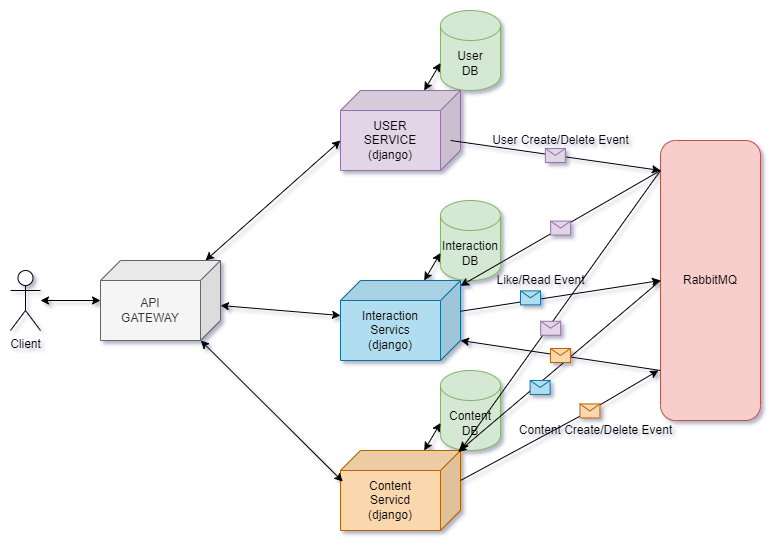

The diagram above was exported from draw.io. Its source (the exported page's mxGraphModel, read from the mxfile embedded in the PNG):
<mxGraphModel dx="1041" dy="539" grid="1" gridSize="10" guides="1" tooltips="1" connect="1" arrows="1" fold="1" page="1" pageScale="1" pageWidth="850" pageHeight="1100" background="none" math="0" shadow="1">
  <root>
    <mxCell id="0" />
    <mxCell id="1" parent="0" />
    <mxCell id="PPfZOW1wdAJeCZs9VfYx-1" value="USER&lt;br&gt;SERVICE&lt;br&gt;(django)" style="shape=cube;whiteSpace=wrap;html=1;boundedLbl=1;backgroundOutline=1;darkOpacity=0.05;darkOpacity2=0.1;flipH=1;fillColor=#e1d5e7;strokeColor=#9673a6;" vertex="1" parent="1">
      <mxGeometry x="380" y="270" width="120" height="80" as="geometry" />
    </mxCell>
    <mxCell id="PPfZOW1wdAJeCZs9VfYx-2" value="User&lt;br&gt;DB" style="shape=cylinder3;whiteSpace=wrap;html=1;boundedLbl=1;backgroundOutline=1;size=15;fillColor=#d5e8d4;strokeColor=#82b366;" vertex="1" parent="1">
      <mxGeometry x="480" y="190" width="60" height="80" as="geometry" />
    </mxCell>
    <mxCell id="PPfZOW1wdAJeCZs9VfYx-4" value="" style="endArrow=classic;startArrow=classic;html=1;rounded=0;entryX=0;entryY=0;entryDx=0;entryDy=52.5;entryPerimeter=0;" edge="1" parent="1" source="PPfZOW1wdAJeCZs9VfYx-1" target="PPfZOW1wdAJeCZs9VfYx-2">
      <mxGeometry width="50" height="50" relative="1" as="geometry">
        <mxPoint x="530" y="330" as="sourcePoint" />
        <mxPoint x="540" y="270" as="targetPoint" />
      </mxGeometry>
    </mxCell>
    <mxCell id="PPfZOW1wdAJeCZs9VfYx-18" value="Content&lt;br&gt;Servicd&lt;br&gt;(django)" style="shape=cube;whiteSpace=wrap;html=1;boundedLbl=1;backgroundOutline=1;darkOpacity=0.05;darkOpacity2=0.1;flipH=1;fillColor=#fad7ac;strokeColor=#b46504;" vertex="1" parent="1">
      <mxGeometry x="380" y="630" width="120" height="80" as="geometry" />
    </mxCell>
    <mxCell id="PPfZOW1wdAJeCZs9VfYx-19" value="Content&lt;br&gt;DB" style="shape=cylinder3;whiteSpace=wrap;html=1;boundedLbl=1;backgroundOutline=1;size=15;fillColor=#d5e8d4;strokeColor=#82b366;" vertex="1" parent="1">
      <mxGeometry x="480" y="550" width="60" height="80" as="geometry" />
    </mxCell>
    <mxCell id="PPfZOW1wdAJeCZs9VfYx-20" value="" style="endArrow=classic;startArrow=classic;html=1;rounded=0;entryX=0;entryY=0;entryDx=0;entryDy=52.5;entryPerimeter=0;" edge="1" parent="1" source="PPfZOW1wdAJeCZs9VfYx-18" target="PPfZOW1wdAJeCZs9VfYx-19">
      <mxGeometry width="50" height="50" relative="1" as="geometry">
        <mxPoint x="530" y="690" as="sourcePoint" />
        <mxPoint x="540" y="630" as="targetPoint" />
      </mxGeometry>
    </mxCell>
    <mxCell id="PPfZOW1wdAJeCZs9VfYx-21" value="Interaction&lt;br&gt;Servics&lt;br&gt;(django)" style="shape=cube;whiteSpace=wrap;html=1;boundedLbl=1;backgroundOutline=1;darkOpacity=0.05;darkOpacity2=0.1;flipH=1;fillColor=#b1ddf0;strokeColor=#10739e;" vertex="1" parent="1">
      <mxGeometry x="380" y="460" width="120" height="80" as="geometry" />
    </mxCell>
    <mxCell id="PPfZOW1wdAJeCZs9VfYx-22" value="Interaction&lt;br&gt;DB" style="shape=cylinder3;whiteSpace=wrap;html=1;boundedLbl=1;backgroundOutline=1;size=15;fillColor=#d5e8d4;strokeColor=#82b366;" vertex="1" parent="1">
      <mxGeometry x="480" y="380" width="60" height="80" as="geometry" />
    </mxCell>
    <mxCell id="PPfZOW1wdAJeCZs9VfYx-23" value="" style="endArrow=classic;startArrow=classic;html=1;rounded=0;entryX=0;entryY=0;entryDx=0;entryDy=52.5;entryPerimeter=0;" edge="1" parent="1" source="PPfZOW1wdAJeCZs9VfYx-21" target="PPfZOW1wdAJeCZs9VfYx-22">
      <mxGeometry width="50" height="50" relative="1" as="geometry">
        <mxPoint x="530" y="520" as="sourcePoint" />
        <mxPoint x="540" y="460" as="targetPoint" />
      </mxGeometry>
    </mxCell>
    <mxCell id="PPfZOW1wdAJeCZs9VfYx-29" value="RabbitMQ" style="rounded=1;whiteSpace=wrap;html=1;direction=south;fillColor=#f8cecc;strokeColor=#b85450;" vertex="1" parent="1">
      <mxGeometry x="700" y="320" width="100" height="280" as="geometry" />
    </mxCell>
    <mxCell id="PPfZOW1wdAJeCZs9VfYx-34" value="" style="endArrow=classic;html=1;rounded=0;exitX=0.083;exitY=0.625;exitDx=0;exitDy=0;exitPerimeter=0;entryX=0.107;entryY=1;entryDx=0;entryDy=0;entryPerimeter=0;" edge="1" parent="1" source="PPfZOW1wdAJeCZs9VfYx-1" target="PPfZOW1wdAJeCZs9VfYx-29">
      <mxGeometry relative="1" as="geometry">
        <mxPoint x="390" y="430" as="sourcePoint" />
        <mxPoint x="490" y="430" as="targetPoint" />
      </mxGeometry>
    </mxCell>
    <mxCell id="PPfZOW1wdAJeCZs9VfYx-35" value="" style="shape=message;html=1;outlineConnect=0;fillColor=#e1d5e7;strokeColor=#9673a6;" vertex="1" parent="PPfZOW1wdAJeCZs9VfYx-34">
      <mxGeometry width="20" height="14" relative="1" as="geometry">
        <mxPoint x="-10" y="-7" as="offset" />
      </mxGeometry>
    </mxCell>
    <mxCell id="PPfZOW1wdAJeCZs9VfYx-36" value="User Create/Delete Event" style="text;html=1;align=center;verticalAlign=middle;resizable=0;points=[];autosize=1;strokeColor=none;fillColor=none;" vertex="1" parent="1">
      <mxGeometry x="525" y="310" width="150" height="20" as="geometry" />
    </mxCell>
    <mxCell id="PPfZOW1wdAJeCZs9VfYx-40" value="" style="endArrow=classic;html=1;rounded=0;entryX=0.5;entryY=1;entryDx=0;entryDy=0;" edge="1" parent="1" source="PPfZOW1wdAJeCZs9VfYx-21" target="PPfZOW1wdAJeCZs9VfYx-29">
      <mxGeometry relative="1" as="geometry">
        <mxPoint x="495.0200000000002" y="480.0000000000001" as="sourcePoint" />
        <mxPoint x="704.98" y="509.96000000000004" as="targetPoint" />
      </mxGeometry>
    </mxCell>
    <mxCell id="PPfZOW1wdAJeCZs9VfYx-41" value="" style="shape=message;html=1;outlineConnect=0;fillColor=#b1ddf0;strokeColor=#10739e;" vertex="1" parent="PPfZOW1wdAJeCZs9VfYx-40">
      <mxGeometry width="20" height="14" relative="1" as="geometry">
        <mxPoint x="-40" y="-5" as="offset" />
      </mxGeometry>
    </mxCell>
    <mxCell id="PPfZOW1wdAJeCZs9VfYx-42" value="Like/Read Event" style="text;html=1;align=center;verticalAlign=middle;resizable=0;points=[];autosize=1;strokeColor=none;fillColor=none;" vertex="1" parent="1">
      <mxGeometry x="530" y="450" width="100" height="20" as="geometry" />
    </mxCell>
    <mxCell id="PPfZOW1wdAJeCZs9VfYx-44" value="" style="endArrow=classic;html=1;rounded=0;exitX=0;exitY=0;exitDx=0;exitDy=30;exitPerimeter=0;entryX=0.821;entryY=1.02;entryDx=0;entryDy=0;entryPerimeter=0;" edge="1" parent="1" source="PPfZOW1wdAJeCZs9VfYx-18" target="PPfZOW1wdAJeCZs9VfYx-29">
      <mxGeometry relative="1" as="geometry">
        <mxPoint x="499.0000000000002" y="674.1000000000001" as="sourcePoint" />
        <mxPoint x="701" y="568.6400000000001" as="targetPoint" />
        <Array as="points">
          <mxPoint x="630" y="590" />
        </Array>
      </mxGeometry>
    </mxCell>
    <mxCell id="PPfZOW1wdAJeCZs9VfYx-45" value="" style="shape=message;html=1;outlineConnect=0;fillColor=#fad7ac;strokeColor=#b46504;" vertex="1" parent="PPfZOW1wdAJeCZs9VfYx-44">
      <mxGeometry width="20" height="14" relative="1" as="geometry">
        <mxPoint x="20" y="-23" as="offset" />
      </mxGeometry>
    </mxCell>
    <mxCell id="PPfZOW1wdAJeCZs9VfYx-46" value="Content Create/Delete Event" style="text;html=1;align=center;verticalAlign=middle;resizable=0;points=[];autosize=1;strokeColor=none;fillColor=none;" vertex="1" parent="1">
      <mxGeometry x="550" y="600" width="170" height="20" as="geometry" />
    </mxCell>
    <mxCell id="PPfZOW1wdAJeCZs9VfYx-52" value="" style="endArrow=classic;html=1;rounded=0;exitX=0.107;exitY=1;exitDx=0;exitDy=0;exitPerimeter=0;" edge="1" parent="1" source="PPfZOW1wdAJeCZs9VfYx-29" target="PPfZOW1wdAJeCZs9VfYx-21">
      <mxGeometry relative="1" as="geometry">
        <mxPoint x="360" y="390" as="sourcePoint" />
        <mxPoint x="250" y="400" as="targetPoint" />
      </mxGeometry>
    </mxCell>
    <mxCell id="PPfZOW1wdAJeCZs9VfYx-53" value="" style="shape=message;html=1;outlineConnect=0;fillColor=#e1d5e7;strokeColor=#9673a6;" vertex="1" parent="PPfZOW1wdAJeCZs9VfYx-52">
      <mxGeometry width="20" height="14" relative="1" as="geometry">
        <mxPoint x="-10" y="-7" as="offset" />
      </mxGeometry>
    </mxCell>
    <mxCell id="PPfZOW1wdAJeCZs9VfYx-54" value="" style="endArrow=classic;html=1;rounded=0;entryX=0;entryY=0;entryDx=0;entryDy=0;entryPerimeter=0;" edge="1" parent="1" target="PPfZOW1wdAJeCZs9VfYx-18">
      <mxGeometry relative="1" as="geometry">
        <mxPoint x="700" y="350" as="sourcePoint" />
        <mxPoint x="680" y="240" as="targetPoint" />
      </mxGeometry>
    </mxCell>
    <mxCell id="PPfZOW1wdAJeCZs9VfYx-55" value="" style="shape=message;html=1;outlineConnect=0;fillColor=#e1d5e7;strokeColor=#9673a6;" vertex="1" parent="PPfZOW1wdAJeCZs9VfYx-54">
      <mxGeometry width="20" height="14" relative="1" as="geometry">
        <mxPoint x="-20" y="11" as="offset" />
      </mxGeometry>
    </mxCell>
    <mxCell id="PPfZOW1wdAJeCZs9VfYx-69" value="" style="endArrow=classic;html=1;rounded=0;strokeColor=#000000;strokeWidth=1;exitX=0.5;exitY=1;exitDx=0;exitDy=0;entryX=0.293;entryY=1.02;entryDx=0;entryDy=0;entryPerimeter=0;" edge="1" parent="1" source="PPfZOW1wdAJeCZs9VfYx-29" target="PPfZOW1wdAJeCZs9VfYx-19">
      <mxGeometry relative="1" as="geometry">
        <mxPoint x="170" y="470" as="sourcePoint" />
        <mxPoint x="270" y="470" as="targetPoint" />
      </mxGeometry>
    </mxCell>
    <mxCell id="PPfZOW1wdAJeCZs9VfYx-70" value="" style="shape=message;html=1;outlineConnect=0;fillColor=#b1ddf0;strokeColor=#10739e;" vertex="1" parent="PPfZOW1wdAJeCZs9VfYx-69">
      <mxGeometry width="20" height="14" relative="1" as="geometry">
        <mxPoint x="-29" y="14" as="offset" />
      </mxGeometry>
    </mxCell>
    <mxCell id="PPfZOW1wdAJeCZs9VfYx-72" value="" style="endArrow=classic;html=1;rounded=0;strokeColor=#000000;strokeWidth=1;entryX=0;entryY=0;entryDx=0;entryDy=60;entryPerimeter=0;" edge="1" parent="1" target="PPfZOW1wdAJeCZs9VfYx-21">
      <mxGeometry relative="1" as="geometry">
        <mxPoint x="700" y="550" as="sourcePoint" />
        <mxPoint x="220" y="470" as="targetPoint" />
      </mxGeometry>
    </mxCell>
    <mxCell id="PPfZOW1wdAJeCZs9VfYx-73" value="" style="shape=message;html=1;outlineConnect=0;fillColor=#fad7ac;strokeColor=#b46504;" vertex="1" parent="PPfZOW1wdAJeCZs9VfYx-72">
      <mxGeometry width="20" height="14" relative="1" as="geometry">
        <mxPoint x="-10" y="-7" as="offset" />
      </mxGeometry>
    </mxCell>
    <mxCell id="PPfZOW1wdAJeCZs9VfYx-77" style="rounded=0;orthogonalLoop=1;jettySize=auto;html=1;entryX=0;entryY=0;entryDx=120;entryDy=50;entryPerimeter=0;strokeColor=#000000;strokeWidth=1;startArrow=classic;startFill=1;" edge="1" parent="1" source="PPfZOW1wdAJeCZs9VfYx-76" target="PPfZOW1wdAJeCZs9VfYx-1">
      <mxGeometry relative="1" as="geometry" />
    </mxCell>
    <mxCell id="PPfZOW1wdAJeCZs9VfYx-78" style="edgeStyle=none;rounded=0;orthogonalLoop=1;jettySize=auto;html=1;strokeColor=#000000;strokeWidth=1;startArrow=classic;startFill=1;" edge="1" parent="1" source="PPfZOW1wdAJeCZs9VfYx-76" target="PPfZOW1wdAJeCZs9VfYx-21">
      <mxGeometry relative="1" as="geometry" />
    </mxCell>
    <mxCell id="PPfZOW1wdAJeCZs9VfYx-79" style="edgeStyle=none;rounded=0;orthogonalLoop=1;jettySize=auto;html=1;entryX=0.981;entryY=0.389;entryDx=0;entryDy=0;entryPerimeter=0;strokeColor=#000000;strokeWidth=1;startArrow=classic;startFill=1;" edge="1" parent="1" source="PPfZOW1wdAJeCZs9VfYx-76" target="PPfZOW1wdAJeCZs9VfYx-18">
      <mxGeometry relative="1" as="geometry" />
    </mxCell>
    <mxCell id="PPfZOW1wdAJeCZs9VfYx-76" value="API&lt;br&gt;GATEWAY" style="shape=cube;whiteSpace=wrap;html=1;boundedLbl=1;backgroundOutline=1;darkOpacity=0.05;darkOpacity2=0.1;fillColor=#f5f5f5;fontColor=#333333;strokeColor=#666666;flipH=1;" vertex="1" parent="1">
      <mxGeometry x="140" y="440" width="120" height="80" as="geometry" />
    </mxCell>
    <mxCell id="PPfZOW1wdAJeCZs9VfYx-81" style="edgeStyle=none;rounded=0;orthogonalLoop=1;jettySize=auto;html=1;strokeColor=#000000;strokeWidth=1;startArrow=classic;startFill=1;" edge="1" parent="1" source="PPfZOW1wdAJeCZs9VfYx-80" target="PPfZOW1wdAJeCZs9VfYx-76">
      <mxGeometry relative="1" as="geometry" />
    </mxCell>
    <mxCell id="PPfZOW1wdAJeCZs9VfYx-80" value="Client" style="shape=umlActor;verticalLabelPosition=bottom;verticalAlign=top;html=1;outlineConnect=0;" vertex="1" parent="1">
      <mxGeometry x="50" y="450" width="30" height="60" as="geometry" />
    </mxCell>
  </root>
</mxGraphModel>